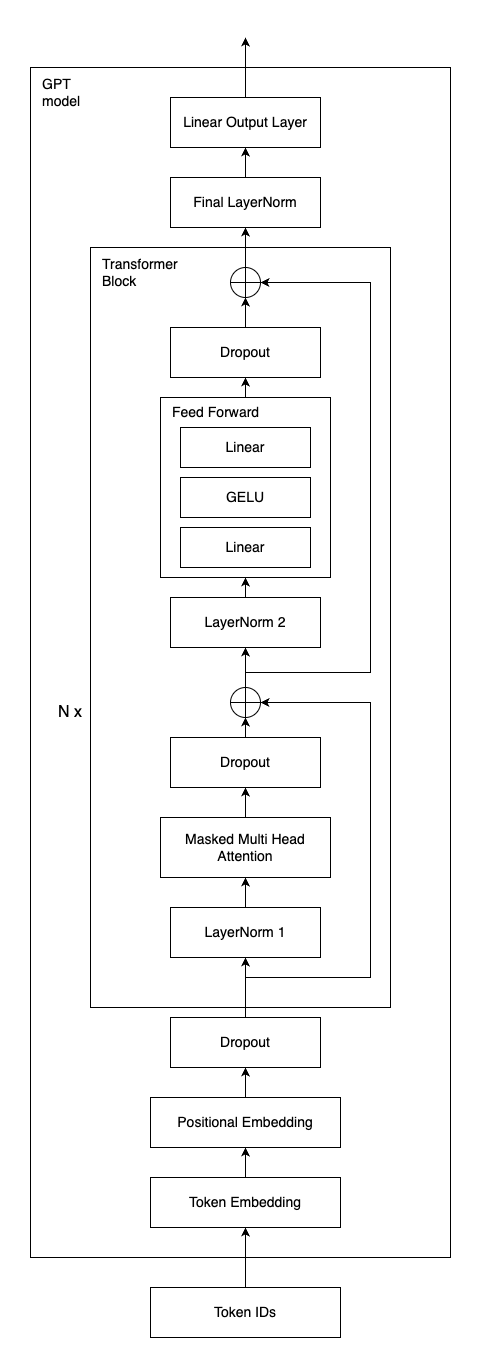

The diagram above was exported from draw.io. Its source (the exported page's mxGraphModel, read from the mxfile embedded in the PNG):
<mxGraphModel dx="1454" dy="1408" grid="1" gridSize="10" guides="1" tooltips="1" connect="1" arrows="1" fold="1" page="1" pageScale="1" pageWidth="850" pageHeight="1100" math="0" shadow="0">
  <root>
    <mxCell id="0" />
    <mxCell id="1" parent="0" />
    <mxCell id="NwpMD1EXFLib6nW5NxLr-36" value="" style="rounded=0;whiteSpace=wrap;html=1;" vertex="1" parent="1">
      <mxGeometry x="220" y="140" width="420" height="1190" as="geometry" />
    </mxCell>
    <mxCell id="NwpMD1EXFLib6nW5NxLr-17" value="" style="rounded=0;whiteSpace=wrap;html=1;fontSize=14;" vertex="1" parent="1">
      <mxGeometry x="280" y="320" width="300" height="760" as="geometry" />
    </mxCell>
    <mxCell id="NwpMD1EXFLib6nW5NxLr-9" value="" style="rounded=0;whiteSpace=wrap;html=1;fontSize=14;" vertex="1" parent="1">
      <mxGeometry x="350" y="470" width="170" height="180" as="geometry" />
    </mxCell>
    <mxCell id="NwpMD1EXFLib6nW5NxLr-27" style="edgeStyle=orthogonalEdgeStyle;rounded=0;orthogonalLoop=1;jettySize=auto;html=1;exitX=0.5;exitY=0;exitDx=0;exitDy=0;fontSize=14;" edge="1" parent="1" source="NwpMD1EXFLib6nW5NxLr-1">
      <mxGeometry relative="1" as="geometry">
        <mxPoint x="435" y="110" as="targetPoint" />
      </mxGeometry>
    </mxCell>
    <mxCell id="NwpMD1EXFLib6nW5NxLr-1" value="&lt;font style=&quot;font-size: 14px;&quot;&gt;Linear Output Layer&lt;/font&gt;" style="rounded=0;whiteSpace=wrap;html=1;fontSize=14;" vertex="1" parent="1">
      <mxGeometry x="360" y="170" width="150" height="50" as="geometry" />
    </mxCell>
    <mxCell id="NwpMD1EXFLib6nW5NxLr-26" style="edgeStyle=orthogonalEdgeStyle;rounded=0;orthogonalLoop=1;jettySize=auto;html=1;exitX=0.5;exitY=0;exitDx=0;exitDy=0;entryX=0.5;entryY=1;entryDx=0;entryDy=0;fontSize=14;" edge="1" parent="1" source="NwpMD1EXFLib6nW5NxLr-2" target="NwpMD1EXFLib6nW5NxLr-1">
      <mxGeometry relative="1" as="geometry" />
    </mxCell>
    <mxCell id="NwpMD1EXFLib6nW5NxLr-2" value="&lt;font style=&quot;font-size: 14px;&quot;&gt;Final LayerNorm&lt;/font&gt;" style="rounded=0;whiteSpace=wrap;html=1;fontSize=14;" vertex="1" parent="1">
      <mxGeometry x="360" y="250" width="150" height="50" as="geometry" />
    </mxCell>
    <mxCell id="NwpMD1EXFLib6nW5NxLr-25" style="edgeStyle=orthogonalEdgeStyle;rounded=0;orthogonalLoop=1;jettySize=auto;html=1;exitX=0.5;exitY=0;exitDx=0;exitDy=0;exitPerimeter=0;entryX=0.5;entryY=1;entryDx=0;entryDy=0;fontSize=14;" edge="1" parent="1" source="NwpMD1EXFLib6nW5NxLr-3" target="NwpMD1EXFLib6nW5NxLr-2">
      <mxGeometry relative="1" as="geometry" />
    </mxCell>
    <mxCell id="NwpMD1EXFLib6nW5NxLr-3" value="" style="verticalLabelPosition=bottom;verticalAlign=top;html=1;shape=mxgraph.flowchart.summing_function;fontSize=14;" vertex="1" parent="1">
      <mxGeometry x="420" y="340" width="30" height="30" as="geometry" />
    </mxCell>
    <mxCell id="NwpMD1EXFLib6nW5NxLr-4" value="&lt;font style=&quot;font-size: 14px;&quot;&gt;Dropout&lt;/font&gt;" style="rounded=0;whiteSpace=wrap;html=1;fontSize=14;" vertex="1" parent="1">
      <mxGeometry x="360" y="400" width="150" height="50" as="geometry" />
    </mxCell>
    <mxCell id="NwpMD1EXFLib6nW5NxLr-5" value="&lt;font style=&quot;font-size: 14px;&quot;&gt;Linear&lt;/font&gt;" style="rounded=0;whiteSpace=wrap;html=1;fontSize=14;" vertex="1" parent="1">
      <mxGeometry x="370" y="500" width="130" height="40" as="geometry" />
    </mxCell>
    <mxCell id="NwpMD1EXFLib6nW5NxLr-6" value="&lt;font style=&quot;font-size: 14px;&quot;&gt;GELU&lt;/font&gt;" style="rounded=0;whiteSpace=wrap;html=1;fontSize=14;" vertex="1" parent="1">
      <mxGeometry x="370" y="550" width="130" height="40" as="geometry" />
    </mxCell>
    <mxCell id="NwpMD1EXFLib6nW5NxLr-7" value="&lt;font style=&quot;font-size: 14px;&quot;&gt;Linear&lt;/font&gt;" style="rounded=0;whiteSpace=wrap;html=1;fontSize=14;" vertex="1" parent="1">
      <mxGeometry x="370" y="600" width="130" height="40" as="geometry" />
    </mxCell>
    <mxCell id="NwpMD1EXFLib6nW5NxLr-23" style="edgeStyle=orthogonalEdgeStyle;rounded=0;orthogonalLoop=1;jettySize=auto;html=1;exitX=0.75;exitY=0;exitDx=0;exitDy=0;entryX=0.5;entryY=1;entryDx=0;entryDy=0;fontSize=14;" edge="1" parent="1" source="NwpMD1EXFLib6nW5NxLr-10" target="NwpMD1EXFLib6nW5NxLr-4">
      <mxGeometry relative="1" as="geometry" />
    </mxCell>
    <mxCell id="NwpMD1EXFLib6nW5NxLr-10" value="Feed Forward" style="text;html=1;align=left;verticalAlign=middle;whiteSpace=wrap;rounded=0;fontSize=14;" vertex="1" parent="1">
      <mxGeometry x="360" y="470" width="90" height="30" as="geometry" />
    </mxCell>
    <mxCell id="NwpMD1EXFLib6nW5NxLr-22" style="edgeStyle=orthogonalEdgeStyle;rounded=0;orthogonalLoop=1;jettySize=auto;html=1;exitX=0.5;exitY=0;exitDx=0;exitDy=0;fontSize=14;" edge="1" parent="1" source="NwpMD1EXFLib6nW5NxLr-11" target="NwpMD1EXFLib6nW5NxLr-9">
      <mxGeometry relative="1" as="geometry" />
    </mxCell>
    <mxCell id="NwpMD1EXFLib6nW5NxLr-11" value="&lt;font style=&quot;font-size: 14px;&quot;&gt;LayerNorm 2&lt;/font&gt;" style="rounded=0;whiteSpace=wrap;html=1;fontSize=14;" vertex="1" parent="1">
      <mxGeometry x="360" y="670" width="150" height="50" as="geometry" />
    </mxCell>
    <mxCell id="NwpMD1EXFLib6nW5NxLr-21" style="edgeStyle=orthogonalEdgeStyle;rounded=0;orthogonalLoop=1;jettySize=auto;html=1;exitX=0.5;exitY=0;exitDx=0;exitDy=0;exitPerimeter=0;entryX=0.5;entryY=1;entryDx=0;entryDy=0;fontSize=14;" edge="1" parent="1" source="NwpMD1EXFLib6nW5NxLr-12" target="NwpMD1EXFLib6nW5NxLr-11">
      <mxGeometry relative="1" as="geometry" />
    </mxCell>
    <mxCell id="NwpMD1EXFLib6nW5NxLr-12" value="" style="verticalLabelPosition=bottom;verticalAlign=top;html=1;shape=mxgraph.flowchart.summing_function;fontSize=14;" vertex="1" parent="1">
      <mxGeometry x="420" y="760" width="30" height="30" as="geometry" />
    </mxCell>
    <mxCell id="NwpMD1EXFLib6nW5NxLr-13" value="&lt;font style=&quot;font-size: 14px;&quot;&gt;Dropout&lt;/font&gt;" style="rounded=0;whiteSpace=wrap;html=1;fontSize=14;" vertex="1" parent="1">
      <mxGeometry x="360" y="810" width="150" height="50" as="geometry" />
    </mxCell>
    <mxCell id="NwpMD1EXFLib6nW5NxLr-19" value="" style="edgeStyle=orthogonalEdgeStyle;rounded=0;orthogonalLoop=1;jettySize=auto;html=1;fontSize=14;" edge="1" parent="1" source="NwpMD1EXFLib6nW5NxLr-14" target="NwpMD1EXFLib6nW5NxLr-13">
      <mxGeometry relative="1" as="geometry" />
    </mxCell>
    <mxCell id="NwpMD1EXFLib6nW5NxLr-14" value="&lt;font style=&quot;font-size: 14px;&quot;&gt;Masked Multi Head Attention&lt;/font&gt;" style="rounded=0;whiteSpace=wrap;html=1;fontSize=14;" vertex="1" parent="1">
      <mxGeometry x="350" y="890" width="170" height="60" as="geometry" />
    </mxCell>
    <mxCell id="NwpMD1EXFLib6nW5NxLr-15" value="&lt;font style=&quot;font-size: 14px;&quot;&gt;LayerNorm 1&lt;/font&gt;" style="rounded=0;whiteSpace=wrap;html=1;fontSize=14;" vertex="1" parent="1">
      <mxGeometry x="360" y="980" width="150" height="50" as="geometry" />
    </mxCell>
    <mxCell id="NwpMD1EXFLib6nW5NxLr-18" value="" style="endArrow=classic;html=1;rounded=0;exitX=0.5;exitY=0;exitDx=0;exitDy=0;entryX=0.5;entryY=1;entryDx=0;entryDy=0;fontSize=14;" edge="1" parent="1" source="NwpMD1EXFLib6nW5NxLr-15" target="NwpMD1EXFLib6nW5NxLr-14">
      <mxGeometry width="50" height="50" relative="1" as="geometry">
        <mxPoint x="500" y="720" as="sourcePoint" />
        <mxPoint x="550" y="670" as="targetPoint" />
      </mxGeometry>
    </mxCell>
    <mxCell id="NwpMD1EXFLib6nW5NxLr-20" style="edgeStyle=orthogonalEdgeStyle;rounded=0;orthogonalLoop=1;jettySize=auto;html=1;exitX=0.5;exitY=0;exitDx=0;exitDy=0;entryX=0.5;entryY=1;entryDx=0;entryDy=0;entryPerimeter=0;fontSize=14;" edge="1" parent="1" source="NwpMD1EXFLib6nW5NxLr-13" target="NwpMD1EXFLib6nW5NxLr-12">
      <mxGeometry relative="1" as="geometry" />
    </mxCell>
    <mxCell id="NwpMD1EXFLib6nW5NxLr-24" style="edgeStyle=orthogonalEdgeStyle;rounded=0;orthogonalLoop=1;jettySize=auto;html=1;exitX=0.5;exitY=0;exitDx=0;exitDy=0;entryX=0.5;entryY=1;entryDx=0;entryDy=0;entryPerimeter=0;fontSize=14;" edge="1" parent="1" source="NwpMD1EXFLib6nW5NxLr-4" target="NwpMD1EXFLib6nW5NxLr-3">
      <mxGeometry relative="1" as="geometry" />
    </mxCell>
    <mxCell id="NwpMD1EXFLib6nW5NxLr-28" value="" style="endArrow=classic;html=1;rounded=0;entryX=0.5;entryY=1;entryDx=0;entryDy=0;fontSize=14;exitX=0.5;exitY=0;exitDx=0;exitDy=0;" edge="1" parent="1" source="NwpMD1EXFLib6nW5NxLr-30" target="NwpMD1EXFLib6nW5NxLr-15">
      <mxGeometry width="50" height="50" relative="1" as="geometry">
        <mxPoint x="435" y="1090" as="sourcePoint" />
        <mxPoint x="550" y="620" as="targetPoint" />
      </mxGeometry>
    </mxCell>
    <mxCell id="NwpMD1EXFLib6nW5NxLr-29" value="Transformer Block" style="text;html=1;align=left;verticalAlign=middle;whiteSpace=wrap;rounded=0;fontSize=14;" vertex="1" parent="1">
      <mxGeometry x="290" y="330" width="60" height="30" as="geometry" />
    </mxCell>
    <mxCell id="NwpMD1EXFLib6nW5NxLr-30" value="Dropout" style="rounded=0;whiteSpace=wrap;html=1;fontSize=14;" vertex="1" parent="1">
      <mxGeometry x="360" y="1090" width="150" height="50" as="geometry" />
    </mxCell>
    <mxCell id="NwpMD1EXFLib6nW5NxLr-32" style="edgeStyle=orthogonalEdgeStyle;rounded=0;orthogonalLoop=1;jettySize=auto;html=1;exitX=0.5;exitY=0;exitDx=0;exitDy=0;entryX=0.5;entryY=1;entryDx=0;entryDy=0;" edge="1" parent="1" source="NwpMD1EXFLib6nW5NxLr-31" target="NwpMD1EXFLib6nW5NxLr-30">
      <mxGeometry relative="1" as="geometry" />
    </mxCell>
    <mxCell id="NwpMD1EXFLib6nW5NxLr-31" value="Positional Embedding" style="rounded=0;whiteSpace=wrap;html=1;fontSize=14;" vertex="1" parent="1">
      <mxGeometry x="340" y="1170" width="190" height="50" as="geometry" />
    </mxCell>
    <mxCell id="NwpMD1EXFLib6nW5NxLr-34" style="edgeStyle=orthogonalEdgeStyle;rounded=0;orthogonalLoop=1;jettySize=auto;html=1;exitX=0.5;exitY=0;exitDx=0;exitDy=0;entryX=0.5;entryY=1;entryDx=0;entryDy=0;" edge="1" parent="1" source="NwpMD1EXFLib6nW5NxLr-33" target="NwpMD1EXFLib6nW5NxLr-31">
      <mxGeometry relative="1" as="geometry" />
    </mxCell>
    <mxCell id="NwpMD1EXFLib6nW5NxLr-33" value="Token Embedding" style="rounded=0;whiteSpace=wrap;html=1;fontSize=14;" vertex="1" parent="1">
      <mxGeometry x="340" y="1250" width="190" height="50" as="geometry" />
    </mxCell>
    <mxCell id="NwpMD1EXFLib6nW5NxLr-37" value="GPT model" style="text;html=1;align=left;verticalAlign=middle;whiteSpace=wrap;rounded=0;fontSize=14;" vertex="1" parent="1">
      <mxGeometry x="230" y="150" width="60" height="30" as="geometry" />
    </mxCell>
    <mxCell id="NwpMD1EXFLib6nW5NxLr-39" style="edgeStyle=orthogonalEdgeStyle;rounded=0;orthogonalLoop=1;jettySize=auto;html=1;exitX=0.5;exitY=0;exitDx=0;exitDy=0;" edge="1" parent="1" source="NwpMD1EXFLib6nW5NxLr-38" target="NwpMD1EXFLib6nW5NxLr-33">
      <mxGeometry relative="1" as="geometry" />
    </mxCell>
    <mxCell id="NwpMD1EXFLib6nW5NxLr-38" value="Token IDs" style="rounded=0;whiteSpace=wrap;html=1;fontSize=14;" vertex="1" parent="1">
      <mxGeometry x="340" y="1360" width="190" height="50" as="geometry" />
    </mxCell>
    <mxCell id="NwpMD1EXFLib6nW5NxLr-41" value="" style="endArrow=classic;html=1;rounded=0;edgeStyle=orthogonalEdgeStyle;entryX=1;entryY=0.5;entryDx=0;entryDy=0;entryPerimeter=0;" edge="1" parent="1" target="NwpMD1EXFLib6nW5NxLr-12">
      <mxGeometry width="50" height="50" relative="1" as="geometry">
        <mxPoint x="435" y="1050" as="sourcePoint" />
        <mxPoint x="740" y="970" as="targetPoint" />
        <Array as="points">
          <mxPoint x="560" y="1050" />
          <mxPoint x="560" y="775" />
        </Array>
      </mxGeometry>
    </mxCell>
    <mxCell id="NwpMD1EXFLib6nW5NxLr-42" value="" style="endArrow=classic;html=1;rounded=0;edgeStyle=orthogonalEdgeStyle;entryX=1;entryY=0.5;entryDx=0;entryDy=0;entryPerimeter=0;" edge="1" parent="1" target="NwpMD1EXFLib6nW5NxLr-3">
      <mxGeometry width="50" height="50" relative="1" as="geometry">
        <mxPoint x="435" y="740" as="sourcePoint" />
        <mxPoint x="455" y="470" as="targetPoint" />
        <Array as="points">
          <mxPoint x="435" y="745" />
          <mxPoint x="560" y="745" />
          <mxPoint x="560" y="355" />
        </Array>
      </mxGeometry>
    </mxCell>
    <mxCell id="NwpMD1EXFLib6nW5NxLr-43" value="N x" style="text;html=1;align=center;verticalAlign=middle;whiteSpace=wrap;rounded=0;fontSize=16;" vertex="1" parent="1">
      <mxGeometry x="230" y="770" width="60" height="30" as="geometry" />
    </mxCell>
  </root>
</mxGraphModel>